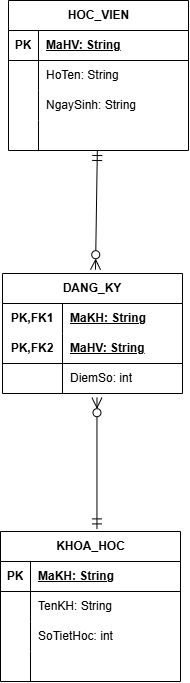

The diagram above was exported from draw.io. Its source (the exported page's mxGraphModel, read from the mxfile embedded in the PNG):
<mxGraphModel dx="1026" dy="1110" grid="0" gridSize="10" guides="1" tooltips="1" connect="1" arrows="1" fold="1" page="0" pageScale="1" pageWidth="827" pageHeight="1169" math="0" shadow="0">
  <root>
    <mxCell id="0" />
    <mxCell id="1" parent="0" />
    <mxCell id="uZ-7cEHGxGDJOEqA0Hh--40" edge="1" parent="1" source="uZ-7cEHGxGDJOEqA0Hh--1" style="edgeStyle=none;curved=1;rounded=0;orthogonalLoop=1;jettySize=auto;html=1;fontSize=12;startSize=8;endSize=8;startArrow=ERmandOne;startFill=0;endArrow=ERzeroToMany;endFill=0;">
      <mxGeometry relative="1" as="geometry">
        <mxPoint x="198" y="156.2" as="targetPoint" />
      </mxGeometry>
    </mxCell>
    <mxCell id="uZ-7cEHGxGDJOEqA0Hh--1" parent="1" style="shape=table;startSize=30;container=1;collapsible=1;childLayout=tableLayout;fixedRows=1;rowLines=0;fontStyle=1;align=center;resizeLast=1;html=1;" value="HOC_VIEN" vertex="1">
      <mxGeometry height="150" width="180" x="111" y="-113" as="geometry" />
    </mxCell>
    <mxCell id="uZ-7cEHGxGDJOEqA0Hh--2" parent="uZ-7cEHGxGDJOEqA0Hh--1" style="shape=tableRow;horizontal=0;startSize=0;swimlaneHead=0;swimlaneBody=0;fillColor=none;collapsible=0;dropTarget=0;points=[[0,0.5],[1,0.5]];portConstraint=eastwest;top=0;left=0;right=0;bottom=1;" value="" vertex="1">
      <mxGeometry height="30" width="180" y="30" as="geometry" />
    </mxCell>
    <mxCell id="uZ-7cEHGxGDJOEqA0Hh--3" parent="uZ-7cEHGxGDJOEqA0Hh--2" style="shape=partialRectangle;connectable=0;fillColor=none;top=0;left=0;bottom=0;right=0;fontStyle=1;overflow=hidden;whiteSpace=wrap;html=1;" value="PK" vertex="1">
      <mxGeometry height="30" width="30" as="geometry">
        <mxRectangle height="30" width="30" as="alternateBounds" />
      </mxGeometry>
    </mxCell>
    <mxCell id="uZ-7cEHGxGDJOEqA0Hh--4" parent="uZ-7cEHGxGDJOEqA0Hh--2" style="shape=partialRectangle;connectable=0;fillColor=none;top=0;left=0;bottom=0;right=0;align=left;spacingLeft=6;fontStyle=5;overflow=hidden;whiteSpace=wrap;html=1;" value="MaHV: String" vertex="1">
      <mxGeometry height="30" width="150" x="30" as="geometry">
        <mxRectangle height="30" width="150" as="alternateBounds" />
      </mxGeometry>
    </mxCell>
    <mxCell id="uZ-7cEHGxGDJOEqA0Hh--5" parent="uZ-7cEHGxGDJOEqA0Hh--1" style="shape=tableRow;horizontal=0;startSize=0;swimlaneHead=0;swimlaneBody=0;fillColor=none;collapsible=0;dropTarget=0;points=[[0,0.5],[1,0.5]];portConstraint=eastwest;top=0;left=0;right=0;bottom=0;" value="" vertex="1">
      <mxGeometry height="30" width="180" y="60" as="geometry" />
    </mxCell>
    <mxCell id="uZ-7cEHGxGDJOEqA0Hh--6" parent="uZ-7cEHGxGDJOEqA0Hh--5" style="shape=partialRectangle;connectable=0;fillColor=none;top=0;left=0;bottom=0;right=0;editable=1;overflow=hidden;whiteSpace=wrap;html=1;" value="" vertex="1">
      <mxGeometry height="30" width="30" as="geometry">
        <mxRectangle height="30" width="30" as="alternateBounds" />
      </mxGeometry>
    </mxCell>
    <mxCell id="uZ-7cEHGxGDJOEqA0Hh--7" parent="uZ-7cEHGxGDJOEqA0Hh--5" style="shape=partialRectangle;connectable=0;fillColor=none;top=0;left=0;bottom=0;right=0;align=left;spacingLeft=6;overflow=hidden;whiteSpace=wrap;html=1;" value="HoTen: String" vertex="1">
      <mxGeometry height="30" width="150" x="30" as="geometry">
        <mxRectangle height="30" width="150" as="alternateBounds" />
      </mxGeometry>
    </mxCell>
    <mxCell id="uZ-7cEHGxGDJOEqA0Hh--8" parent="uZ-7cEHGxGDJOEqA0Hh--1" style="shape=tableRow;horizontal=0;startSize=0;swimlaneHead=0;swimlaneBody=0;fillColor=none;collapsible=0;dropTarget=0;points=[[0,0.5],[1,0.5]];portConstraint=eastwest;top=0;left=0;right=0;bottom=0;" value="" vertex="1">
      <mxGeometry height="30" width="180" y="90" as="geometry" />
    </mxCell>
    <mxCell id="uZ-7cEHGxGDJOEqA0Hh--9" parent="uZ-7cEHGxGDJOEqA0Hh--8" style="shape=partialRectangle;connectable=0;fillColor=none;top=0;left=0;bottom=0;right=0;editable=1;overflow=hidden;whiteSpace=wrap;html=1;" value="" vertex="1">
      <mxGeometry height="30" width="30" as="geometry">
        <mxRectangle height="30" width="30" as="alternateBounds" />
      </mxGeometry>
    </mxCell>
    <mxCell id="uZ-7cEHGxGDJOEqA0Hh--10" parent="uZ-7cEHGxGDJOEqA0Hh--8" style="shape=partialRectangle;connectable=0;fillColor=none;top=0;left=0;bottom=0;right=0;align=left;spacingLeft=6;overflow=hidden;whiteSpace=wrap;html=1;" value="NgaySinh: String" vertex="1">
      <mxGeometry height="30" width="150" x="30" as="geometry">
        <mxRectangle height="30" width="150" as="alternateBounds" />
      </mxGeometry>
    </mxCell>
    <mxCell id="uZ-7cEHGxGDJOEqA0Hh--11" parent="uZ-7cEHGxGDJOEqA0Hh--1" style="shape=tableRow;horizontal=0;startSize=0;swimlaneHead=0;swimlaneBody=0;fillColor=none;collapsible=0;dropTarget=0;points=[[0,0.5],[1,0.5]];portConstraint=eastwest;top=0;left=0;right=0;bottom=0;" value="" vertex="1">
      <mxGeometry height="30" width="180" y="120" as="geometry" />
    </mxCell>
    <mxCell id="uZ-7cEHGxGDJOEqA0Hh--12" parent="uZ-7cEHGxGDJOEqA0Hh--11" style="shape=partialRectangle;connectable=0;fillColor=none;top=0;left=0;bottom=0;right=0;editable=1;overflow=hidden;whiteSpace=wrap;html=1;" value="" vertex="1">
      <mxGeometry height="30" width="30" as="geometry">
        <mxRectangle height="30" width="30" as="alternateBounds" />
      </mxGeometry>
    </mxCell>
    <mxCell id="uZ-7cEHGxGDJOEqA0Hh--13" parent="uZ-7cEHGxGDJOEqA0Hh--11" style="shape=partialRectangle;connectable=0;fillColor=none;top=0;left=0;bottom=0;right=0;align=left;spacingLeft=6;overflow=hidden;whiteSpace=wrap;html=1;" value="" vertex="1">
      <mxGeometry height="30" width="150" x="30" as="geometry">
        <mxRectangle height="30" width="150" as="alternateBounds" />
      </mxGeometry>
    </mxCell>
    <mxCell id="uZ-7cEHGxGDJOEqA0Hh--27" parent="1" style="shape=table;startSize=30;container=1;collapsible=1;childLayout=tableLayout;fixedRows=1;rowLines=0;fontStyle=1;align=center;resizeLast=1;html=1;" value="KHOA_HOC" vertex="1">
      <mxGeometry height="150" width="180" x="103" y="418" as="geometry" />
    </mxCell>
    <mxCell id="uZ-7cEHGxGDJOEqA0Hh--28" parent="uZ-7cEHGxGDJOEqA0Hh--27" style="shape=tableRow;horizontal=0;startSize=0;swimlaneHead=0;swimlaneBody=0;fillColor=none;collapsible=0;dropTarget=0;points=[[0,0.5],[1,0.5]];portConstraint=eastwest;top=0;left=0;right=0;bottom=1;" value="" vertex="1">
      <mxGeometry height="30" width="180" y="30" as="geometry" />
    </mxCell>
    <mxCell id="uZ-7cEHGxGDJOEqA0Hh--29" parent="uZ-7cEHGxGDJOEqA0Hh--28" style="shape=partialRectangle;connectable=0;fillColor=none;top=0;left=0;bottom=0;right=0;fontStyle=1;overflow=hidden;whiteSpace=wrap;html=1;" value="PK" vertex="1">
      <mxGeometry height="30" width="30" as="geometry">
        <mxRectangle height="30" width="30" as="alternateBounds" />
      </mxGeometry>
    </mxCell>
    <mxCell id="uZ-7cEHGxGDJOEqA0Hh--30" parent="uZ-7cEHGxGDJOEqA0Hh--28" style="shape=partialRectangle;connectable=0;fillColor=none;top=0;left=0;bottom=0;right=0;align=left;spacingLeft=6;fontStyle=5;overflow=hidden;whiteSpace=wrap;html=1;" value="MaKH: String" vertex="1">
      <mxGeometry height="30" width="150" x="30" as="geometry">
        <mxRectangle height="30" width="150" as="alternateBounds" />
      </mxGeometry>
    </mxCell>
    <mxCell id="uZ-7cEHGxGDJOEqA0Hh--31" parent="uZ-7cEHGxGDJOEqA0Hh--27" style="shape=tableRow;horizontal=0;startSize=0;swimlaneHead=0;swimlaneBody=0;fillColor=none;collapsible=0;dropTarget=0;points=[[0,0.5],[1,0.5]];portConstraint=eastwest;top=0;left=0;right=0;bottom=0;" value="" vertex="1">
      <mxGeometry height="30" width="180" y="60" as="geometry" />
    </mxCell>
    <mxCell id="uZ-7cEHGxGDJOEqA0Hh--32" parent="uZ-7cEHGxGDJOEqA0Hh--31" style="shape=partialRectangle;connectable=0;fillColor=none;top=0;left=0;bottom=0;right=0;editable=1;overflow=hidden;whiteSpace=wrap;html=1;" value="" vertex="1">
      <mxGeometry height="30" width="30" as="geometry">
        <mxRectangle height="30" width="30" as="alternateBounds" />
      </mxGeometry>
    </mxCell>
    <mxCell id="uZ-7cEHGxGDJOEqA0Hh--33" parent="uZ-7cEHGxGDJOEqA0Hh--31" style="shape=partialRectangle;connectable=0;fillColor=none;top=0;left=0;bottom=0;right=0;align=left;spacingLeft=6;overflow=hidden;whiteSpace=wrap;html=1;" value="TenKH: String" vertex="1">
      <mxGeometry height="30" width="150" x="30" as="geometry">
        <mxRectangle height="30" width="150" as="alternateBounds" />
      </mxGeometry>
    </mxCell>
    <mxCell id="uZ-7cEHGxGDJOEqA0Hh--34" parent="uZ-7cEHGxGDJOEqA0Hh--27" style="shape=tableRow;horizontal=0;startSize=0;swimlaneHead=0;swimlaneBody=0;fillColor=none;collapsible=0;dropTarget=0;points=[[0,0.5],[1,0.5]];portConstraint=eastwest;top=0;left=0;right=0;bottom=0;" value="" vertex="1">
      <mxGeometry height="30" width="180" y="90" as="geometry" />
    </mxCell>
    <mxCell id="uZ-7cEHGxGDJOEqA0Hh--35" parent="uZ-7cEHGxGDJOEqA0Hh--34" style="shape=partialRectangle;connectable=0;fillColor=none;top=0;left=0;bottom=0;right=0;editable=1;overflow=hidden;whiteSpace=wrap;html=1;" value="" vertex="1">
      <mxGeometry height="30" width="30" as="geometry">
        <mxRectangle height="30" width="30" as="alternateBounds" />
      </mxGeometry>
    </mxCell>
    <mxCell id="uZ-7cEHGxGDJOEqA0Hh--36" parent="uZ-7cEHGxGDJOEqA0Hh--34" style="shape=partialRectangle;connectable=0;fillColor=none;top=0;left=0;bottom=0;right=0;align=left;spacingLeft=6;overflow=hidden;whiteSpace=wrap;html=1;" value="SoTietHoc: int" vertex="1">
      <mxGeometry height="30" width="150" x="30" as="geometry">
        <mxRectangle height="30" width="150" as="alternateBounds" />
      </mxGeometry>
    </mxCell>
    <mxCell id="uZ-7cEHGxGDJOEqA0Hh--37" parent="uZ-7cEHGxGDJOEqA0Hh--27" style="shape=tableRow;horizontal=0;startSize=0;swimlaneHead=0;swimlaneBody=0;fillColor=none;collapsible=0;dropTarget=0;points=[[0,0.5],[1,0.5]];portConstraint=eastwest;top=0;left=0;right=0;bottom=0;" value="" vertex="1">
      <mxGeometry height="30" width="180" y="120" as="geometry" />
    </mxCell>
    <mxCell id="uZ-7cEHGxGDJOEqA0Hh--38" parent="uZ-7cEHGxGDJOEqA0Hh--37" style="shape=partialRectangle;connectable=0;fillColor=none;top=0;left=0;bottom=0;right=0;editable=1;overflow=hidden;whiteSpace=wrap;html=1;" value="" vertex="1">
      <mxGeometry height="30" width="30" as="geometry">
        <mxRectangle height="30" width="30" as="alternateBounds" />
      </mxGeometry>
    </mxCell>
    <mxCell id="uZ-7cEHGxGDJOEqA0Hh--39" parent="uZ-7cEHGxGDJOEqA0Hh--37" style="shape=partialRectangle;connectable=0;fillColor=none;top=0;left=0;bottom=0;right=0;align=left;spacingLeft=6;overflow=hidden;whiteSpace=wrap;html=1;" value="" vertex="1">
      <mxGeometry height="30" width="150" x="30" as="geometry">
        <mxRectangle height="30" width="150" as="alternateBounds" />
      </mxGeometry>
    </mxCell>
    <mxCell id="uZ-7cEHGxGDJOEqA0Hh--41" edge="1" parent="1" style="edgeStyle=none;curved=1;rounded=0;orthogonalLoop=1;jettySize=auto;html=1;fontSize=12;startSize=8;endSize=8;startArrow=ERzeroToMany;startFill=0;endArrow=ERmandOne;endFill=0;">
      <mxGeometry relative="1" as="geometry">
        <mxPoint x="199.46" y="284.2" as="sourcePoint" />
        <mxPoint x="199.46" y="415.4" as="targetPoint" />
      </mxGeometry>
    </mxCell>
    <mxCell id="EEggE2KEIp8Ow4fXsKJ2-1" parent="1" style="shape=table;startSize=30;container=1;collapsible=1;childLayout=tableLayout;fixedRows=1;rowLines=0;fontStyle=1;align=center;resizeLast=1;html=1;whiteSpace=wrap;" value="DANG_KY" vertex="1">
      <mxGeometry height="120" width="180" x="105" y="160" as="geometry" />
    </mxCell>
    <mxCell id="EEggE2KEIp8Ow4fXsKJ2-2" parent="EEggE2KEIp8Ow4fXsKJ2-1" style="shape=tableRow;horizontal=0;startSize=0;swimlaneHead=0;swimlaneBody=0;fillColor=none;collapsible=0;dropTarget=0;points=[[0,0.5],[1,0.5]];portConstraint=eastwest;top=0;left=0;right=0;bottom=0;html=1;" value="" vertex="1">
      <mxGeometry height="30" width="180" y="30" as="geometry" />
    </mxCell>
    <mxCell id="EEggE2KEIp8Ow4fXsKJ2-3" parent="EEggE2KEIp8Ow4fXsKJ2-2" style="shape=partialRectangle;connectable=0;fillColor=none;top=0;left=0;bottom=0;right=0;fontStyle=1;overflow=hidden;html=1;whiteSpace=wrap;" value="PK,FK1" vertex="1">
      <mxGeometry height="30" width="60" as="geometry">
        <mxRectangle height="30" width="60" as="alternateBounds" />
      </mxGeometry>
    </mxCell>
    <mxCell id="EEggE2KEIp8Ow4fXsKJ2-4" parent="EEggE2KEIp8Ow4fXsKJ2-2" style="shape=partialRectangle;connectable=0;fillColor=none;top=0;left=0;bottom=0;right=0;align=left;spacingLeft=6;fontStyle=5;overflow=hidden;html=1;whiteSpace=wrap;" value="MaKH: String" vertex="1">
      <mxGeometry height="30" width="120" x="60" as="geometry">
        <mxRectangle height="30" width="120" as="alternateBounds" />
      </mxGeometry>
    </mxCell>
    <mxCell id="EEggE2KEIp8Ow4fXsKJ2-5" parent="EEggE2KEIp8Ow4fXsKJ2-1" style="shape=tableRow;horizontal=0;startSize=0;swimlaneHead=0;swimlaneBody=0;fillColor=none;collapsible=0;dropTarget=0;points=[[0,0.5],[1,0.5]];portConstraint=eastwest;top=0;left=0;right=0;bottom=1;html=1;" value="" vertex="1">
      <mxGeometry height="30" width="180" y="60" as="geometry" />
    </mxCell>
    <mxCell id="EEggE2KEIp8Ow4fXsKJ2-6" parent="EEggE2KEIp8Ow4fXsKJ2-5" style="shape=partialRectangle;connectable=0;fillColor=none;top=0;left=0;bottom=0;right=0;fontStyle=1;overflow=hidden;html=1;whiteSpace=wrap;" value="PK,FK2" vertex="1">
      <mxGeometry height="30" width="60" as="geometry">
        <mxRectangle height="30" width="60" as="alternateBounds" />
      </mxGeometry>
    </mxCell>
    <mxCell id="EEggE2KEIp8Ow4fXsKJ2-7" parent="EEggE2KEIp8Ow4fXsKJ2-5" style="shape=partialRectangle;connectable=0;fillColor=none;top=0;left=0;bottom=0;right=0;align=left;spacingLeft=6;fontStyle=5;overflow=hidden;html=1;whiteSpace=wrap;" value="MaHV: String" vertex="1">
      <mxGeometry height="30" width="120" x="60" as="geometry">
        <mxRectangle height="30" width="120" as="alternateBounds" />
      </mxGeometry>
    </mxCell>
    <mxCell id="EEggE2KEIp8Ow4fXsKJ2-8" parent="EEggE2KEIp8Ow4fXsKJ2-1" style="shape=tableRow;horizontal=0;startSize=0;swimlaneHead=0;swimlaneBody=0;fillColor=none;collapsible=0;dropTarget=0;points=[[0,0.5],[1,0.5]];portConstraint=eastwest;top=0;left=0;right=0;bottom=0;html=1;" value="" vertex="1">
      <mxGeometry height="30" width="180" y="90" as="geometry" />
    </mxCell>
    <mxCell id="EEggE2KEIp8Ow4fXsKJ2-9" parent="EEggE2KEIp8Ow4fXsKJ2-8" style="shape=partialRectangle;connectable=0;fillColor=none;top=0;left=0;bottom=0;right=0;editable=1;overflow=hidden;html=1;whiteSpace=wrap;" value="" vertex="1">
      <mxGeometry height="30" width="60" as="geometry">
        <mxRectangle height="30" width="60" as="alternateBounds" />
      </mxGeometry>
    </mxCell>
    <mxCell id="EEggE2KEIp8Ow4fXsKJ2-10" parent="EEggE2KEIp8Ow4fXsKJ2-8" style="shape=partialRectangle;connectable=0;fillColor=none;top=0;left=0;bottom=0;right=0;align=left;spacingLeft=6;overflow=hidden;html=1;whiteSpace=wrap;" value="DiemSo: int" vertex="1">
      <mxGeometry height="30" width="120" x="60" as="geometry">
        <mxRectangle height="30" width="120" as="alternateBounds" />
      </mxGeometry>
    </mxCell>
  </root>
</mxGraphModel>